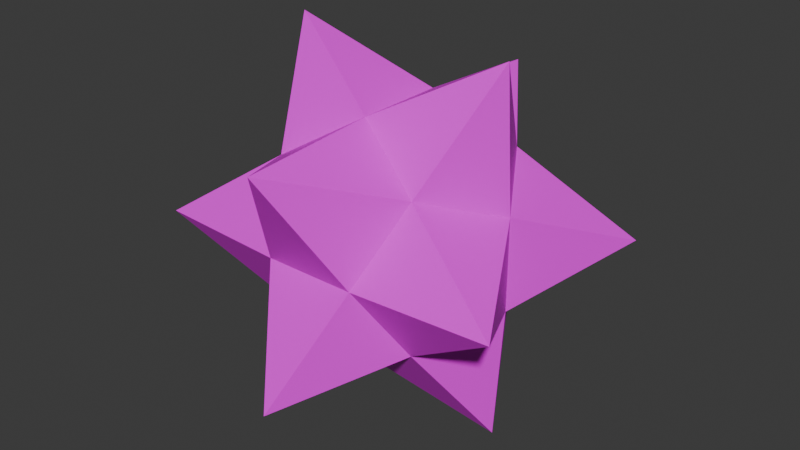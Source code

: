 # Source: star1.blend  (saved by Blender 4.1.24; exported with 4.5.12 LTS)
import bpy
from mathutils import Matrix  # noqa: F401  (used for matrix-valued properties, if any)

bpy.ops.wm.read_factory_settings(use_empty=True)
scene = bpy.context.scene
scene.name = 'Scene'

# ---- collections
col_collection = bpy.data.collections.new('Collection'); scene.collection.children.link(col_collection)

# ---- images (referenced by path relative to the original .blend; pixels are not part of the script)
import os
ASSET_DIR = os.environ.get("B2B_ASSET_DIR", "")  # directory of the original .blend (textures are referenced by path, not embedded)
HERE = os.path.dirname(os.path.abspath(__file__))  # packed textures are extracted next to this script under _unpacked/

def load_image(name, relpath, width, height, colorspace="sRGB"):
    """Load a texture the original file referenced (path relative to the .blend, or extracted next to this script)."""
    p = next((c for c in (os.path.join(HERE, relpath), os.path.join(ASSET_DIR, relpath)) if relpath and os.path.exists(c)), "")
    if p:
        img = bpy.data.images.load(p, check_existing=True)
        img.name = name
    else:  # same state as the original file: an image datablock whose file is absent (Cycles renders it pink)
        img = bpy.data.images.new(name, width, height)
        img.source = "FILE"
        img.filepath = "//" + (relpath or name)
    img.colorspace_settings.name = colorspace
    return img
img_star1_png = load_image('star1.png', 'star1.png', 1024, 1024, 'sRGB')

# ---- materials (node trees are filled in below, after node groups)
mat_x = bpy.data.materials.new('マテリアル')
mat_x.use_transparent_shadow = False
mat_x.roughness = 0.5

# ---- material node trees
mat_x.use_nodes = True; mat_x.node_tree.nodes.clear()
_N = mat_x.node_tree.nodes; _L = mat_x.node_tree.links
n0 = _N.new('ShaderNodeBsdfPrincipled'); n0.name = 'プリンシプルBSDF'; n0.location = (0, 300)
n0.inputs[27].default_value = (0.0, 0.0, 0.0, 1.0)
n1 = _N.new('ShaderNodeOutputMaterial'); n1.name = 'マテリアル出力'; n1.location = (280, 300)
n2 = _N.new('ShaderNodeTexImage'); n2.name = '画像テクスチャ'; n2.location = (-480, 300)
n2.image = img_star1_png
_L.new(n0.outputs[0], n1.inputs[0])
_L.new(n2.outputs[0], n0.inputs[0])
n1.is_active_output = True

# ---- world
world_world = bpy.data.worlds.new('World'); scene.world = world_world
world_world.use_nodes = True; world_world.node_tree.nodes.clear()
_N = world_world.node_tree.nodes; _L = world_world.node_tree.links
n0 = _N.new('ShaderNodeOutputWorld'); n0.name = 'World Output'; n0.location = (300, 300)
n1 = _N.new('ShaderNodeBackground'); n1.name = 'Background'; n1.location = (10, 300)
n1.inputs[0].default_value = (0.05088, 0.05088, 0.05088, 1.0)
_L.new(n1.outputs[0], n0.inputs[0])
n0.is_active_output = True
world_world.color = (0.05088, 0.05088, 0.05088)
world_world.use_sun_shadow = False
world_world.sun_shadow_jitter_overblur = 0.0

# ---- meshes
me_solid = bpy.data.meshes.new('Solid')
me_solid.from_pydata([(-0.5774, 0.5774, 0.5774), (-0.5774, -0.5774, 0.5774), (-0.5774, 0.5774, -0.5774), (-0.5774, -0.5774, -0.5774), (0.5774, 0.5774, 0.5774), (0.5774, -0.5774, 0.5774), (0.5774, 0.5774, -0.5774), (0.5774, -0.5774, -0.5774), (-0.3568, 0.0, 0.9342), (0.3568, 0.0, 0.9342), (-0.3568, 0.0, -0.9342), (0.3568, 0.0, -0.9342), (-0.9342, 0.3568, 0.0), (-0.9342, -0.3568, 0.0), (0.9342, 0.3568, 0.0), (0.9342, -0.3568, 0.0), (0.0, 0.9342, 0.3568), (0.0, 0.9342, -0.3568), (0.0, -0.9342, 0.3568), (0.0, -0.9342, -0.3568), (0.0, 0.8709, 1.409), (-1.409, 0.0, 0.8709), (-0.8709, 1.409, 0.0), (0.0, -0.8709, 1.409), (-1.409, 0.0, -0.8709), (0.8709, 1.409, 0.0), (1.409, 0.0, 0.8709), (0.0, 0.8709, -1.409), (-0.8709, -1.409, 0.0), (0.8709, -1.409, 0.0), (1.409, 0.0, -0.8709), (0.0, -0.8709, -1.409)], [], [(8, 20, 0), (9, 20, 8), (4, 20, 9), (16, 20, 4), (0, 20, 16), (12, 21, 0), (13, 21, 12), (1, 21, 13), (8, 21, 1), (0, 21, 8), (16, 22, 0), (17, 22, 16), (2, 22, 17), (12, 22, 2), (0, 22, 12), (1, 23, 8), (18, 23, 1), (5, 23, 18), (9, 23, 5), (8, 23, 9), (2, 24, 12), (10, 24, 2), (3, 24, 10), (13, 24, 3), (12, 24, 13), (4, 25, 16), (14, 25, 4), (6, 25, 14), (17, 25, 6), (16, 25, 17), (5, 26, 9), (15, 26, 5), (14, 26, 15), (4, 26, 14), (9, 26, 4), (11, 27, 6), (10, 27, 11), (2, 27, 10), (17, 27, 2), (6, 27, 17), (19, 28, 3), (18, 28, 19), (1, 28, 18), (13, 28, 1), (3, 28, 13), (15, 29, 7), (5, 29, 15), (18, 29, 5), (19, 29, 18), (7, 29, 19), (11, 30, 7), (6, 30, 11), (14, 30, 6), (15, 30, 14), (7, 30, 15), (19, 31, 7), (3, 31, 19), (10, 31, 3), (11, 31, 10), (7, 31, 11)])
_uv = me_solid.uv_layers.new(name='UVMap')
_uv.uv.foreach_set('vector', [0.000701, 0.000701, 0.08333, 0.08333, 0.000701, 0.166, 0.08474, 0.000701, 0.1674, 0.08333, 0.08474, 0.166, 0.1688, 0.000701, 0.2514, 0.08333, 0.1688, 0.166, 0.000701, 0.1674, 0.08333, 0.25, 0.000701, 0.3326, 0.08474, 0.1674, 0.1674, 0.25, 0.08474, 0.3326, 0.1688, 0.1674, 0.2514, 0.25, 0.1688, 0.3326, 0.2528, 0.000701, 0.3354, 0.08333, 0.2528, 0.166, 0.2528, 0.1674, 0.3354, 0.25, 0.2528, 0.3326, 0.3368, 0.000701, 0.4195, 0.08333, 0.3368, 0.166, 0.3368, 0.1674, 0.4195, 0.25, 0.3368, 0.3326, 0.000701, 0.334, 0.08333, 0.4167, 0.000701, 0.4993, 0.08474, 0.334, 0.1674, 0.4167, 0.08474, 0.4993, 0.1688, 0.334, 0.2514, 0.4167, 0.1688, 0.4993, 0.2528, 0.334, 0.3354, 0.4167, 0.2528, 0.4993, 0.3368, 0.334, 0.4195, 0.4167, 0.3368, 0.4993, 0.4209, 0.000701, 0.5035, 0.08333, 0.4209, 0.166, 0.4209, 0.1674, 0.5035, 0.25, 0.4209, 0.3326, 0.4209, 0.334, 0.5035, 0.4167, 0.4209, 0.4993, 0.5049, 0.000701, 0.5875, 0.08333, 0.5049, 0.166, 0.5049, 0.1674, 0.5875, 0.25, 0.5049, 0.3326, 0.5049, 0.334, 0.5875, 0.4167, 0.5049, 0.4993, 0.000701, 0.5007, 0.08333, 0.5833, 0.000701, 0.666, 0.08474, 0.5007, 0.1674, 0.5833, 0.08474, 0.666, 0.1688, 0.5007, 0.2514, 0.5833, 0.1688, 0.666, 0.2528, 0.5007, 0.3354, 0.5833, 0.2528, 0.666, 0.3368, 0.5007, 0.4195, 0.5833, 0.3368, 0.666, 0.4209, 0.5007, 0.5035, 0.5833, 0.4209, 0.666, 0.5049, 0.5007, 0.5875, 0.5833, 0.5049, 0.666, 0.5889, 0.000701, 0.6716, 0.08333, 0.5889, 0.166, 0.5889, 0.1674, 0.6716, 0.25, 0.5889, 0.3326, 0.5889, 0.334, 0.6716, 0.4167, 0.5889, 0.4993, 0.5889, 0.5007, 0.6716, 0.5833, 0.5889, 0.666, 0.673, 0.000701, 0.7556, 0.08333, 0.673, 0.166, 0.673, 0.1674, 0.7556, 0.25, 0.673, 0.3326, 0.673, 0.334, 0.7556, 0.4167, 0.673, 0.4993, 0.673, 0.5007, 0.7556, 0.5833, 0.673, 0.666, 0.000701, 0.6674, 0.08333, 0.75, 0.000701, 0.8326, 0.08474, 0.6674, 0.1674, 0.75, 0.08474, 0.8326, 0.1688, 0.6674, 0.2514, 0.75, 0.1688, 0.8326, 0.2528, 0.6674, 0.3354, 0.75, 0.2528, 0.8326, 0.3368, 0.6674, 0.4195, 0.75, 0.3368, 0.8326, 0.4209, 0.6674, 0.5035, 0.75, 0.4209, 0.8326, 0.5049, 0.6674, 0.5875, 0.75, 0.5049, 0.8326, 0.5889, 0.6674, 0.6716, 0.75, 0.5889, 0.8326, 0.673, 0.6674, 0.7556, 0.75, 0.673, 0.8326, 0.757, 0.000701, 0.8396, 0.08333, 0.757, 0.166, 0.757, 0.1674, 0.8396, 0.25, 0.757, 0.3326, 0.757, 0.334, 0.8396, 0.4167, 0.757, 0.4993, 0.757, 0.5007, 0.8396, 0.5833, 0.757, 0.666, 0.757, 0.6674, 0.8396, 0.75, 0.757, 0.8326, 0.841, 0.000701, 0.9237, 0.08333, 0.841, 0.166, 0.841, 0.1674, 0.9237, 0.25, 0.841, 0.3326, 0.841, 0.334, 0.9237, 0.4167, 0.841, 0.4993, 0.841, 0.5007, 0.9237, 0.5833, 0.841, 0.666, 0.841, 0.6674, 0.9237, 0.75, 0.841, 0.8326, 0.000701, 0.834, 0.08333, 0.9167, 0.000701, 0.9993, 0.08474, 0.834, 0.1674, 0.9167, 0.08474, 0.9993, 0.1688, 0.834, 0.2514, 0.9167, 0.1688, 0.9993, 0.2528, 0.834, 0.3354, 0.9167, 0.2528, 0.9993, 0.3368, 0.834, 0.4195, 0.9167, 0.3368, 0.9993])
me_solid.materials.append(mat_x)
me_solid.update()
me_solid.normals_split_custom_set([tuple(v) for v in zip(*[iter([-0.8263, 0.0319, 0.5623, -0.8263, 0.0319, 0.5623, -0.8263, 0.0319, 0.5623, 0.0, -0.4788, 0.8779, 0.0, -0.4788, 0.8779, 0.0, -0.4788, 0.8779, 0.8263, 0.0319, 0.5623, 0.8263, 0.0319, 0.5623, 0.8263, 0.0319, 0.5623, 0.5107, 0.8582, 0.05161, 0.5107, 0.8582, 0.05161, 0.5107, 0.8582, 0.05161, -0.5107, 0.8582, 0.05161, -0.5107, 0.8582, 0.05161, -0.5107, 0.8582, 0.05161, -0.5623, 0.8263, 0.0319, -0.5623, 0.8263, 0.0319, -0.5623, 0.8263, 0.0319, -0.8779, 0.0, -0.4788, -0.8779, 0.0, -0.4788, -0.8779, 0.0, -0.4788, -0.5623, -0.8263, 0.0319, -0.5623, -0.8263, 0.0319, -0.5623, -0.8263, 0.0319, -0.05161, -0.5107, 0.8582, -0.05161, -0.5107, 0.8582, -0.05161, -0.5107, 0.8582, -0.05161, 0.5107, 0.8582, -0.05161, 0.5107, 0.8582, -0.05161, 0.5107, 0.8582, -0.0319, 0.5623, 0.8263, -0.0319, 0.5623, 0.8263, -0.0319, 0.5623, 0.8263, 0.4788, 0.8779, 0.0, 0.4788, 0.8779, 0.0, 0.4788, 0.8779, 0.0, -0.0319, 0.5623, -0.8263, -0.0319, 0.5623, -0.8263, -0.0319, 0.5623, -0.8263, -0.8582, 0.05161, -0.5107, -0.8582, 0.05161, -0.5107, -0.8582, 0.05161, -0.5107, -0.8582, 0.05161, 0.5107, -0.8582, 0.05161, 0.5107, -0.8582, 0.05161, 0.5107, -0.8263, -0.0319, 0.5623, -0.8263, -0.0319, 0.5623, -0.8263, -0.0319, 0.5623, -0.5107, -0.8582, 0.05161, -0.5107, -0.8582, 0.05161, -0.5107, -0.8582, 0.05161, 0.5107, -0.8582, 0.05161, 0.5107, -0.8582, 0.05161, 0.5107, -0.8582, 0.05161, 0.8263, -0.0319, 0.5623, 0.8263, -0.0319, 0.5623, 0.8263, -0.0319, 0.5623, 0.0, 0.4788, 0.8779, 0.0, 0.4788, 0.8779, 0.0, 0.4788, 0.8779, -0.5623, 0.8263, -0.0319, -0.5623, 0.8263, -0.0319, -0.5623, 0.8263, -0.0319, -0.05161, 0.5107, -0.8582, -0.05161, 0.5107, -0.8582, -0.05161, 0.5107, -0.8582, -0.05161, -0.5107, -0.8582, -0.05161, -0.5107, -0.8582, -0.05161, -0.5107, -0.8582, -0.5623, -0.8263, -0.0319, -0.5623, -0.8263, -0.0319, -0.5623, -0.8263, -0.0319, -0.8779, 0.0, 0.4788, -0.8779, 0.0, 0.4788, -0.8779, 0.0, 0.4788, 0.0319, 0.5623, 0.8263, 0.0319, 0.5623, 0.8263, 0.0319, 0.5623, 0.8263, 0.8582, 0.05161, 0.5107, 0.8582, 0.05161, 0.5107, 0.8582, 0.05161, 0.5107, 0.8582, 0.05161, -0.5107, 0.8582, 0.05161, -0.5107, 0.8582, 0.05161, -0.5107, 0.0319, 0.5623, -0.8263, 0.0319, 0.5623, -0.8263, 0.0319, 0.5623, -0.8263, -0.4788, 0.8779, 0.0, -0.4788, 0.8779, 0.0, -0.4788, 0.8779, 0.0, 0.05161, -0.5107, 0.8582, 0.05161, -0.5107, 0.8582, 0.05161, -0.5107, 0.8582, 0.5623, -0.8263, 0.0319, 0.5623, -0.8263, 0.0319, 0.5623, -0.8263, 0.0319, 0.8779, 0.0, -0.4788, 0.8779, 0.0, -0.4788, 0.8779, 0.0, -0.4788, 0.5623, 0.8263, 0.0319, 0.5623, 0.8263, 0.0319, 0.5623, 0.8263, 0.0319, 0.05161, 0.5107, 0.8582, 0.05161, 0.5107, 0.8582, 0.05161, 0.5107, 0.8582, 0.8263, 0.0319, -0.5623, 0.8263, 0.0319, -0.5623, 0.8263, 0.0319, -0.5623, 0.0, -0.4788, -0.8779, 0.0, -0.4788, -0.8779, 0.0, -0.4788, -0.8779, -0.8263, 0.0319, -0.5623, -0.8263, 0.0319, -0.5623, -0.8263, 0.0319, -0.5623, -0.5107, 0.8582, -0.05161, -0.5107, 0.8582, -0.05161, -0.5107, 0.8582, -0.05161, 0.5107, 0.8582, -0.05161, 0.5107, 0.8582, -0.05161, 0.5107, 0.8582, -0.05161, -0.0319, -0.5623, -0.8263, -0.0319, -0.5623, -0.8263, -0.0319, -0.5623, -0.8263, 0.4788, -0.8779, 0.0, 0.4788, -0.8779, 0.0, 0.4788, -0.8779, 0.0, -0.0319, -0.5623, 0.8263, -0.0319, -0.5623, 0.8263, -0.0319, -0.5623, 0.8263, -0.8582, -0.05161, 0.5107, -0.8582, -0.05161, 0.5107, -0.8582, -0.05161, 0.5107, -0.8582, -0.05161, -0.5107, -0.8582, -0.05161, -0.5107, -0.8582, -0.05161, -0.5107, 0.8582, -0.05161, -0.5107, 0.8582, -0.05161, -0.5107, 0.8582, -0.05161, -0.5107, 0.8582, -0.05161, 0.5107, 0.8582, -0.05161, 0.5107, 0.8582, -0.05161, 0.5107, 0.0319, -0.5623, 0.8263, 0.0319, -0.5623, 0.8263, 0.0319, -0.5623, 0.8263, -0.4788, -0.8779, 0.0, -0.4788, -0.8779, 0.0, -0.4788, -0.8779, 0.0, 0.0319, -0.5623, -0.8263, 0.0319, -0.5623, -0.8263, 0.0319, -0.5623, -0.8263, 0.05161, -0.5107, -0.8582, 0.05161, -0.5107, -0.8582, 0.05161, -0.5107, -0.8582, 0.05161, 0.5107, -0.8582, 0.05161, 0.5107, -0.8582, 0.05161, 0.5107, -0.8582, 0.5623, 0.8263, -0.0319, 0.5623, 0.8263, -0.0319, 0.5623, 0.8263, -0.0319, 0.8779, 0.0, 0.4788, 0.8779, 0.0, 0.4788, 0.8779, 0.0, 0.4788, 0.5623, -0.8263, -0.0319, 0.5623, -0.8263, -0.0319, 0.5623, -0.8263, -0.0319, 0.5107, -0.8582, -0.05161, 0.5107, -0.8582, -0.05161, 0.5107, -0.8582, -0.05161, -0.5107, -0.8582, -0.05161, -0.5107, -0.8582, -0.05161, -0.5107, -0.8582, -0.05161, -0.8263, -0.0319, -0.5623, -0.8263, -0.0319, -0.5623, -0.8263, -0.0319, -0.5623, 0.0, 0.4788, -0.8779, 0.0, 0.4788, -0.8779, 0.0, 0.4788, -0.8779, 0.8263, -0.0319, -0.5623, 0.8263, -0.0319, -0.5623, 0.8263, -0.0319, -0.5623])] * 3)])

# ---- objects
ob_solid = bpy.data.objects.new('Solid', me_solid)

# ---- transforms, parenting, visibility, modifiers, constraints
ob_solid.location = (0.0, 0.0, 0.0)
ob_solid.rotation_euler = (1.571, -0.0, -3.142)

# ---- collection membership
col_collection.objects.link(ob_solid)

# ---- scene / render settings (as saved in the file)
scene.frame_start = 1; scene.frame_end = 250; scene.frame_set(1)
scene.render.engine = 'BLENDER_EEVEE_NEXT'
scene.cycles.sampling_pattern = 'TABULATED_SOBOL'
scene.eevee.ray_tracing_options.trace_max_roughness = 0.0
bpy.context.view_layer.update()

# ---- added for rendering (the .blend has no active camera and no usable light): camera, sun
cam_auto = bpy.data.cameras.new('AutoCamera')
cam_auto.lens = 50.0
cam_auto.sensor_width = 36.0
cam_auto.clip_end = 1000.0
ob_auto_camera = bpy.data.objects.new('AutoCamera', cam_auto)
scene.collection.objects.link(ob_auto_camera)
ob_auto_camera.location = (4.51634, -5.41961, 3.61307)
ob_auto_camera.rotation_euler = (1.09748, -7.21219e-08, 0.694738)
scene.camera = ob_auto_camera
light_auto_sun = bpy.data.lights.new('AutoSun', 'SUN')
light_auto_sun.energy = 3.0
light_auto_sun.angle = 0.0523599
ob_auto_sun = bpy.data.objects.new('AutoSun', light_auto_sun)
scene.collection.objects.link(ob_auto_sun)
ob_auto_sun.rotation_euler = (0.872665, 0.174533, 0.523599)
bpy.context.view_layer.update()
